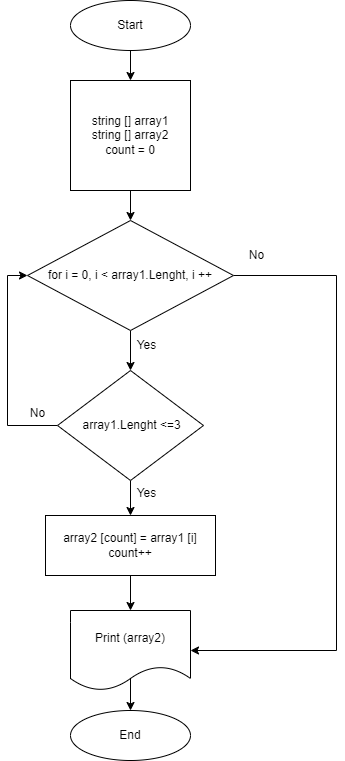

The diagram above was exported from draw.io. Its source (the exported page's mxGraphModel, read from the mxfile embedded in the PNG):
<mxGraphModel dx="1434" dy="782" grid="1" gridSize="10" guides="1" tooltips="1" connect="1" arrows="1" fold="1" page="1" pageScale="1" pageWidth="827" pageHeight="1169" background="#ffffff" math="0" shadow="0">
  <root>
    <mxCell id="0" />
    <mxCell id="1" parent="0" />
    <mxCell id="WkgRk3PTozJpZAF6tFgm-3" style="edgeStyle=orthogonalEdgeStyle;rounded=0;orthogonalLoop=1;jettySize=auto;html=1;exitX=0.5;exitY=1;exitDx=0;exitDy=0;entryX=0.5;entryY=0;entryDx=0;entryDy=0;" edge="1" parent="1" source="WkgRk3PTozJpZAF6tFgm-1" target="WkgRk3PTozJpZAF6tFgm-2">
      <mxGeometry relative="1" as="geometry" />
    </mxCell>
    <mxCell id="WkgRk3PTozJpZAF6tFgm-1" value="Start" style="ellipse;whiteSpace=wrap;html=1;" vertex="1" parent="1">
      <mxGeometry x="294" y="10" width="120" height="50" as="geometry" />
    </mxCell>
    <mxCell id="WkgRk3PTozJpZAF6tFgm-5" style="edgeStyle=orthogonalEdgeStyle;rounded=0;orthogonalLoop=1;jettySize=auto;html=1;exitX=0.5;exitY=1;exitDx=0;exitDy=0;entryX=0.5;entryY=0;entryDx=0;entryDy=0;" edge="1" parent="1" source="WkgRk3PTozJpZAF6tFgm-2" target="WkgRk3PTozJpZAF6tFgm-4">
      <mxGeometry relative="1" as="geometry" />
    </mxCell>
    <mxCell id="WkgRk3PTozJpZAF6tFgm-2" value="string [] array1&lt;br&gt;string [] array2&lt;br&gt;count = 0" style="rounded=0;whiteSpace=wrap;html=1;" vertex="1" parent="1">
      <mxGeometry x="294" y="90" width="120" height="110" as="geometry" />
    </mxCell>
    <mxCell id="WkgRk3PTozJpZAF6tFgm-6" style="edgeStyle=orthogonalEdgeStyle;rounded=0;orthogonalLoop=1;jettySize=auto;html=1;exitX=1;exitY=0.5;exitDx=0;exitDy=0;" edge="1" parent="1" source="WkgRk3PTozJpZAF6tFgm-4" target="WkgRk3PTozJpZAF6tFgm-14">
      <mxGeometry relative="1" as="geometry">
        <mxPoint x="520" y="285" as="targetPoint" />
        <Array as="points">
          <mxPoint x="560" y="285" />
          <mxPoint x="560" y="660" />
        </Array>
      </mxGeometry>
    </mxCell>
    <mxCell id="WkgRk3PTozJpZAF6tFgm-8" style="edgeStyle=orthogonalEdgeStyle;rounded=0;orthogonalLoop=1;jettySize=auto;html=1;exitX=0.5;exitY=1;exitDx=0;exitDy=0;entryX=0.5;entryY=0;entryDx=0;entryDy=0;" edge="1" parent="1" source="WkgRk3PTozJpZAF6tFgm-4" target="WkgRk3PTozJpZAF6tFgm-10">
      <mxGeometry relative="1" as="geometry">
        <mxPoint x="354" y="400" as="targetPoint" />
      </mxGeometry>
    </mxCell>
    <mxCell id="WkgRk3PTozJpZAF6tFgm-4" value="for i = 0, i &amp;lt; array1.Lenght, i ++" style="rhombus;whiteSpace=wrap;html=1;" vertex="1" parent="1">
      <mxGeometry x="251" y="230" width="206" height="110" as="geometry" />
    </mxCell>
    <mxCell id="WkgRk3PTozJpZAF6tFgm-7" value="No" style="text;html=1;align=center;verticalAlign=middle;resizable=0;points=[];autosize=1;strokeColor=none;fillColor=none;" vertex="1" parent="1">
      <mxGeometry x="460" y="250" width="40" height="30" as="geometry" />
    </mxCell>
    <mxCell id="WkgRk3PTozJpZAF6tFgm-9" value="Yes" style="text;html=1;align=center;verticalAlign=middle;resizable=0;points=[];autosize=1;strokeColor=none;fillColor=none;" vertex="1" parent="1">
      <mxGeometry x="350" y="340" width="40" height="30" as="geometry" />
    </mxCell>
    <mxCell id="WkgRk3PTozJpZAF6tFgm-12" style="edgeStyle=orthogonalEdgeStyle;rounded=0;orthogonalLoop=1;jettySize=auto;html=1;exitX=0.5;exitY=1;exitDx=0;exitDy=0;entryX=0.5;entryY=0;entryDx=0;entryDy=0;" edge="1" parent="1" source="WkgRk3PTozJpZAF6tFgm-10" target="WkgRk3PTozJpZAF6tFgm-11">
      <mxGeometry relative="1" as="geometry" />
    </mxCell>
    <mxCell id="WkgRk3PTozJpZAF6tFgm-15" style="edgeStyle=orthogonalEdgeStyle;rounded=0;orthogonalLoop=1;jettySize=auto;html=1;exitX=0;exitY=0.5;exitDx=0;exitDy=0;entryX=0;entryY=0.5;entryDx=0;entryDy=0;" edge="1" parent="1" source="WkgRk3PTozJpZAF6tFgm-10" target="WkgRk3PTozJpZAF6tFgm-4">
      <mxGeometry relative="1" as="geometry" />
    </mxCell>
    <mxCell id="WkgRk3PTozJpZAF6tFgm-10" value="&amp;nbsp;array1.Lenght &amp;lt;=3" style="rhombus;whiteSpace=wrap;html=1;" vertex="1" parent="1">
      <mxGeometry x="281" y="380" width="146" height="110" as="geometry" />
    </mxCell>
    <mxCell id="WkgRk3PTozJpZAF6tFgm-13" style="edgeStyle=orthogonalEdgeStyle;rounded=0;orthogonalLoop=1;jettySize=auto;html=1;exitX=0.5;exitY=1;exitDx=0;exitDy=0;" edge="1" parent="1" source="WkgRk3PTozJpZAF6tFgm-11">
      <mxGeometry relative="1" as="geometry">
        <mxPoint x="354" y="620" as="targetPoint" />
      </mxGeometry>
    </mxCell>
    <mxCell id="WkgRk3PTozJpZAF6tFgm-11" value="array2 [count] = array1 [i]&lt;br&gt;count++" style="rounded=0;whiteSpace=wrap;html=1;" vertex="1" parent="1">
      <mxGeometry x="269" y="525" width="170" height="60" as="geometry" />
    </mxCell>
    <mxCell id="WkgRk3PTozJpZAF6tFgm-20" value="" style="edgeStyle=orthogonalEdgeStyle;rounded=0;orthogonalLoop=1;jettySize=auto;html=1;exitX=0.525;exitY=0.825;exitDx=0;exitDy=0;exitPerimeter=0;" edge="1" parent="1" source="WkgRk3PTozJpZAF6tFgm-14" target="WkgRk3PTozJpZAF6tFgm-19">
      <mxGeometry relative="1" as="geometry">
        <Array as="points">
          <mxPoint x="354" y="686" />
        </Array>
      </mxGeometry>
    </mxCell>
    <mxCell id="WkgRk3PTozJpZAF6tFgm-14" value="Print (array2)" style="shape=document;whiteSpace=wrap;html=1;boundedLbl=1;" vertex="1" parent="1">
      <mxGeometry x="294" y="620" width="120" height="80" as="geometry" />
    </mxCell>
    <mxCell id="WkgRk3PTozJpZAF6tFgm-16" value="Yes" style="text;html=1;align=center;verticalAlign=middle;resizable=0;points=[];autosize=1;strokeColor=none;fillColor=none;" vertex="1" parent="1">
      <mxGeometry x="350" y="488" width="40" height="30" as="geometry" />
    </mxCell>
    <mxCell id="WkgRk3PTozJpZAF6tFgm-17" value="No" style="text;html=1;align=center;verticalAlign=middle;resizable=0;points=[];autosize=1;strokeColor=none;fillColor=none;" vertex="1" parent="1">
      <mxGeometry x="241" y="408" width="40" height="30" as="geometry" />
    </mxCell>
    <mxCell id="WkgRk3PTozJpZAF6tFgm-19" value="End" style="ellipse;whiteSpace=wrap;html=1;" vertex="1" parent="1">
      <mxGeometry x="294" y="720" width="120" height="50" as="geometry" />
    </mxCell>
  </root>
</mxGraphModel>